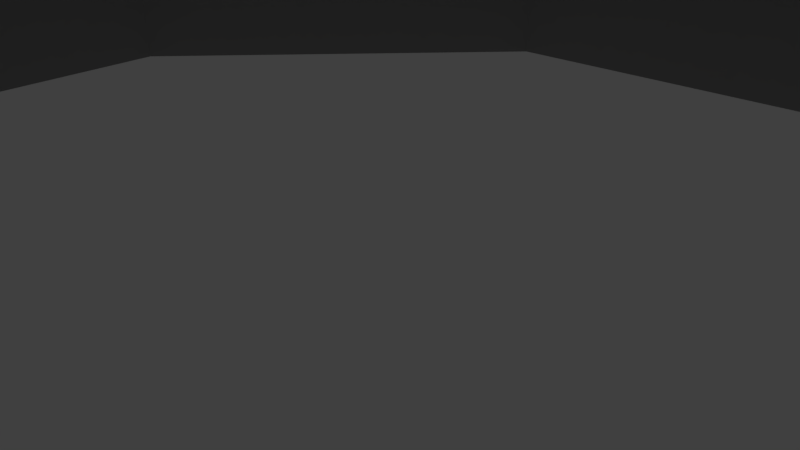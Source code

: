 # Source: ts_lavra_fortress_tower02.blend  (saved by Blender 2.79.0; exported with 4.5.12 LTS)
import bpy
from mathutils import Matrix  # noqa: F401  (used for matrix-valued properties, if any)

bpy.ops.wm.read_factory_settings(use_empty=True)
scene = bpy.context.scene
scene.name = 'Scene'

# ---- collections
col_collection_1 = bpy.data.collections.new('Collection 1'); scene.collection.children.link(col_collection_1)

# ---- materials (node trees are filled in below, after node groups)
mat_mat_1_0 = bpy.data.materials.new('MAT_1_0')
mat_mat_1_0.alpha_threshold = 0.0
mat_mat_1_0.use_transparent_shadow = False
mat_mat_1_0.diffuse_color = (0.06667, 0.04314, 0.01961, 1.0)
mat_mat_1_0.specular_color = (0.0, 0.0, 0.0)
mat_mat_1_0.roughness = 0.5
mat_mat_1_0.specular_intensity = 1.0
mat_mat_0_0 = bpy.data.materials.new('MAT_0_0')
mat_mat_0_0.alpha_threshold = 0.0
mat_mat_0_0.use_transparent_shadow = False
mat_mat_0_0.diffuse_color = (0.4706, 0.4706, 0.4706, 1.0)
mat_mat_0_0.specular_color = (0.0, 0.0, 0.0)
mat_mat_0_0.roughness = 0.5
mat_mat_0_0.specular_intensity = 1.0

# ---- material node trees

# ---- world
world_world = bpy.data.worlds.new('World'); scene.world = world_world
world_world.color = (0.05088, 0.05088, 0.05088)
world_world.use_sun_shadow = False
world_world.sun_shadow_jitter_overblur = 0.0
world_world.cycles.sampling_method = 'MANUAL'

# ---- cameras
cam_camera = bpy.data.cameras.new('Camera')
cam_camera.clip_end = 100.0
cam_camera.lens = 35.0
cam_camera.sensor_width = 32.0
cam_camera.sensor_height = 18.0
cam_camera.ortho_scale = 7.314
cam_camera.dof.focus_distance = 0.0
cam_camera.dof.aperture_fstop = 128.0

# ---- meshes
me_building = bpy.data.meshes.new('Building ��������� �����')
me_building.from_pydata([(-3.943, 25.52, -7.286), (-8.426, 25.52, -2.043), (-7.882, 25.52, 4.826), (-2.64, 25.52, 9.312), (4.239, 25.52, 8.766), (8.716, 25.52, 3.523), (8.179, 25.52, -3.356), (2.93, 25.52, -7.831), (0.1474, 36.11, 0.7395), (-5.188, 23.7, -9.78), (-4.813, 0.0, -9.034), (-11.12, 23.7, -2.851), (-10.32, 0.0, -2.599), (-10.41, 23.7, 6.15), (-9.661, 0.0, 5.761), (-3.506, 23.7, 11.84), (-3.251, 0.0, 11.05), (5.356, 23.7, 11.11), (4.98, 0.0, 10.37), (11.25, 23.7, 4.303), (10.45, 0.0, 4.046), (10.49, 23.7, -4.853), (9.747, 0.0, -4.458), (3.767, 23.7, -10.4), (3.504, 0.0, -9.612), (3.504, 18.04, -9.612), (-4.813, 18.04, -9.034), (9.747, 18.04, -4.458), (-3.251, 18.04, 11.05), (10.45, 18.04, 4.046), (-9.661, 18.04, 5.761), (-10.32, 18.04, -2.599), (4.98, 18.04, 10.37), (3.767, 20.4, -10.4), (-5.188, 20.4, -9.78), (10.49, 20.4, -4.853), (-3.506, 20.4, 11.84), (11.25, 20.4, 4.303), (-10.41, 20.4, 6.15), (-11.12, 20.4, -2.851), (5.356, 20.4, 11.11), (-5.531, 23.7, -10.46), (-11.85, 23.7, -3.082), (-11.09, 23.7, 6.505), (-3.74, 23.7, 12.57), (5.699, 23.7, 11.79), (11.97, 23.7, 4.539), (11.17, 23.7, -5.214), (4.007, 23.7, -11.12), (-5.531, 24.33, -10.46), (-11.85, 24.33, -3.082), (-11.09, 24.33, 6.505), (-3.74, 24.33, 12.57), (5.699, 24.33, 11.79), (11.97, 24.33, 4.539), (11.17, 24.33, -5.214), (4.007, 24.33, -11.12), (0.4604, 33.92, 0.8411), (0.2971, 33.92, 1.033), (-0.166, 33.92, 0.6378), (-0.1475, 33.92, 0.8896), (0.0451, 33.92, 1.054), (-0.002244, 33.92, 0.4458), (0.4394, 33.93, 0.5906), (0.2492, 33.92, 0.426)], [], [(8, 61, 58), (8, 58, 57), (2, 3, 61, 60), (1, 2, 60, 59), (6, 63, 57, 5), (0, 1, 59, 62), (7, 0, 62, 64), (6, 7, 64, 63), (39, 38, 13, 11), (37, 35, 21, 19), (40, 37, 19, 17), (38, 36, 15, 13), (35, 33, 23, 21), (33, 34, 9, 23), (34, 39, 11, 9), (36, 40, 17, 15), (16, 18, 32, 28), (10, 12, 31, 26), (24, 10, 26, 25), (22, 24, 25, 27), (14, 16, 28, 30), (18, 20, 29, 32), (20, 22, 27, 29), (12, 14, 30, 31), (28, 32, 40, 36), (26, 31, 39, 34), (25, 26, 34, 33), (27, 25, 33, 35), (30, 28, 36, 38), (32, 29, 37, 40), (29, 27, 35, 37), (31, 30, 38, 39), (21, 23, 48, 47), (23, 9, 41, 48), (11, 13, 43, 42), (13, 15, 44, 43), (19, 21, 47, 46), (9, 11, 42, 41), (17, 19, 46, 45), (15, 17, 45, 44), (41, 42, 50, 49), (45, 46, 54, 53), (44, 45, 53, 52), (47, 48, 56, 55), (48, 41, 49, 56), (42, 43, 51, 50), (43, 44, 52, 51), (46, 47, 55, 54), (5, 4, 53, 54), (6, 5, 54, 55), (7, 6, 55, 56), (7, 56, 49, 0), (1, 0, 49, 50), (2, 1, 50, 51), (3, 2, 51, 52), (4, 3, 52, 53), (63, 64, 8), (57, 63, 8), (57, 58, 4, 5), (62, 59, 8), (60, 61, 8), (64, 62, 8), (59, 60, 8), (58, 61, 3, 4)])
me_building.polygons.foreach_set('material_index', [0, 0, 0, 0, 0, 0, 0, 0, 1, 1, 1, 1, 1, 1, 1, 1, 1, 1, 1, 1, 1, 1, 1, 1, 1, 1, 1, 1, 1, 1, 1, 1, 1, 1, 1, 1, 1, 1, 1, 1, 1, 1, 1, 1, 1, 1, 1, 1, 0, 0, 0, 0, 0, 0, 0, 0, 0, 0, 0, 0, 0, 0, 0, 0])
_uv = me_building.uv_layers.new(name='UVMap')
_uv.uv.foreach_set('vector', [0.6569, 0.5962, 0.6904, 0.6111, 0.6862, 0.6139, 0.6569, 0.5962, 0.6883, 0.5818, 0.6916, 0.5848, 0.8585, 0.7672, 0.7766, 0.821, 0.6904, 0.6111, 0.6934, 0.6075, 0.9123, 0.6953, 0.8585, 0.7672, 0.6934, 0.6075, 0.6951, 0.6029, 0.875, 0.4529, 0.6939, 0.589, 0.6916, 0.5848, 0.8075, 0.3991, 0.9322, 0.6113, 0.9123, 0.6953, 0.6951, 0.6029, 0.6962, 0.5982, 0.9192, 0.5277, 0.9322, 0.6113, 0.6962, 0.5982, 0.6956, 0.5934, 0.875, 0.4529, 0.9192, 0.5277, 0.6956, 0.5934, 0.6939, 0.589, 0.1712, 0.9375, 0.3311, 0.9375, 0.3311, 0.9856, 0.1712, 0.9856, 0.1751, 0.446, 0.3378, 0.446, 0.3378, 0.4929, 0.1751, 0.4929, 0.01571, 0.446, 0.1751, 0.446, 0.1751, 0.4929, 0.01571, 0.4929, 0.3311, 0.9375, 0.4895, 0.9375, 0.4895, 0.9856, 0.3311, 0.9856, 0.3378, 0.446, 0.4922, 0.446, 0.4922, 0.4929, 0.3378, 0.4929, 0.4922, 0.446, 0.6512, 0.446, 0.6512, 0.4929, 0.4922, 0.4929, 0.009715, 0.9375, 0.1712, 0.9375, 0.1712, 0.9856, 0.009715, 0.9856, 0.4895, 0.9375, 0.647, 0.9375, 0.647, 0.9856, 0.4895, 0.9856, 0.4952, 0.5638, 0.6415, 0.5638, 0.6415, 0.8872, 0.4952, 0.8872, 0.01543, 0.5638, 0.1654, 0.5638, 0.1654, 0.8872, 0.01543, 0.8872, 0.4978, 0.07115, 0.6454, 0.07115, 0.6454, 0.3922, 0.4978, 0.3922, 0.3435, 0.07111, 0.4869, 0.07111, 0.4869, 0.3922, 0.3435, 0.3922, 0.3369, 0.5637, 0.4841, 0.5637, 0.4841, 0.8872, 0.3369, 0.8872, 0.0213, 0.07115, 0.1694, 0.07115, 0.1694, 0.3922, 0.0213, 0.3922, 0.1808, 0.07114, 0.332, 0.07114, 0.332, 0.3922, 0.1808, 0.3922, 0.1768, 0.5637, 0.3253, 0.5637, 0.3253, 0.8872, 0.1768, 0.8872, 0.4952, 0.8872, 0.6415, 0.8872, 0.647, 0.9375, 0.4895, 0.9375, 0.01543, 0.8872, 0.1654, 0.8872, 0.1712, 0.9375, 0.009715, 0.9375, 0.4978, 0.3922, 0.6454, 0.3922, 0.6512, 0.446, 0.4922, 0.446, 0.3435, 0.3922, 0.4869, 0.3922, 0.4922, 0.446, 0.3378, 0.446, 0.3369, 0.8872, 0.4841, 0.8872, 0.4895, 0.9375, 0.3311, 0.9375, 0.0213, 0.3922, 0.1694, 0.3922, 0.1751, 0.446, 0.01571, 0.446, 0.1808, 0.3922, 0.332, 0.3922, 0.3378, 0.446, 0.1751, 0.446, 0.1768, 0.8872, 0.3253, 0.8872, 0.3311, 0.9375, 0.1712, 0.9375, 0.9226, 0.4205, 0.9706, 0.5027, 0.9654, 0.5092, 0.9143, 0.4216, 0.9734, 0.511, 0.99, 0.6068, 0.983, 0.6113, 0.9654, 0.5092, 0.9664, 0.7241, 0.9078, 0.8127, 0.8989, 0.8111, 0.9613, 0.7166, 0.9002, 0.8207, 0.8035, 0.8784, 0.7959, 0.8726, 0.8989, 0.8111, 0.8367, 0.3504, 0.9165, 0.4134, 0.9143, 0.4216, 0.8293, 0.3545, 0.99, 0.6161, 0.9696, 0.715, 0.9613, 0.7166, 0.983, 0.6113, 0.7164, 0.3089, 0.8284, 0.3446, 0.8293, 0.3545, 0.7101, 0.3165, 0.7935, 0.8826, 0.6749, 0.9013, 0.6696, 0.8925, 0.7959, 0.8726, 0.983, 0.6113, 0.9613, 0.7166, 0.9541, 0.7137, 0.9756, 0.6113, 0.7101, 0.3165, 0.8293, 0.3545, 0.8259, 0.3613, 0.7076, 0.3244, 0.7959, 0.8726, 0.6696, 0.8925, 0.6681, 0.883, 0.7928, 0.8643, 0.9143, 0.4216, 0.9654, 0.5092, 0.9585, 0.5118, 0.9088, 0.4266, 0.9654, 0.5092, 0.983, 0.6113, 0.9756, 0.6113, 0.9585, 0.5118, 0.9613, 0.7166, 0.8989, 0.8111, 0.8931, 0.8051, 0.9541, 0.7137, 0.8989, 0.8111, 0.7959, 0.8726, 0.7928, 0.8643, 0.8931, 0.8051, 0.8293, 0.3545, 0.9143, 0.4216, 0.9088, 0.4266, 0.8259, 0.3613, 0.8075, 0.3991, 0.7111, 0.371, 0.7076, 0.3244, 0.8259, 0.3613, 0.875, 0.4529, 0.8075, 0.3991, 0.8259, 0.3613, 0.9088, 0.4266, 0.9192, 0.5277, 0.875, 0.4529, 0.9088, 0.4266, 0.9585, 0.5118, 0.9192, 0.5277, 0.9585, 0.5118, 0.9756, 0.6113, 0.9322, 0.6113, 0.9123, 0.6953, 0.9322, 0.6113, 0.9756, 0.6113, 0.9541, 0.7137, 0.8585, 0.7672, 0.9123, 0.6953, 0.9541, 0.7137, 0.8931, 0.8051, 0.7766, 0.821, 0.8585, 0.7672, 0.8931, 0.8051, 0.7928, 0.8643, 0.6789, 0.8345, 0.7766, 0.821, 0.7928, 0.8643, 0.6681, 0.883, 0.6939, 0.589, 0.6956, 0.5934, 0.6569, 0.5962, 0.6916, 0.5848, 0.6939, 0.589, 0.6569, 0.5962, 0.6916, 0.5848, 0.6883, 0.5818, 0.7111, 0.371, 0.8075, 0.3991, 0.6962, 0.5982, 0.6951, 0.6029, 0.6569, 0.5962, 0.6934, 0.6075, 0.6904, 0.6111, 0.6569, 0.5962, 0.6956, 0.5934, 0.6962, 0.5982, 0.6569, 0.5962, 0.6951, 0.6029, 0.6934, 0.6075, 0.6569, 0.5962, 0.6862, 0.6139, 0.6904, 0.6111, 0.7766, 0.821, 0.6789, 0.8345])
me_building.materials.append(mat_mat_1_0)
me_building.materials.append(mat_mat_0_0)
me_building.use_remesh_preserve_volume = False
me_building.use_remesh_preserve_attributes = False
me_building.use_mirror_vertex_groups = False
me_building.update()

# ---- objects
ob_building = bpy.data.objects.new('Building Пятницкая башня', me_building)
ob_camera = bpy.data.objects.new('Camera', cam_camera)

# ---- transforms, parenting, visibility, modifiers, constraints
ob_building.location = (0.0, 0.0, 0.0)
ob_building.rotation_euler = (1.571, -0.0, 0.0)
ob_building.lineart.crease_threshold = 0.0
ob_camera.location = (7.481, -6.508, 5.344)
ob_camera.rotation_euler = (1.109, 0.0, 0.8149)
ob_camera.lock_rotations_4d = False
ob_camera.empty_display_type = 'ARROWS'
ob_camera.color = (0.0, 0.0, 0.0, 0.0)
ob_camera.display_type = 'WIRE'
ob_camera.lineart.crease_threshold = 0.0

# ---- collection membership
col_collection_1.objects.link(ob_building)
col_collection_1.objects.link(ob_camera)

# ---- scene / render settings (as saved in the file)
scene.camera = ob_camera
scene.frame_start = 1; scene.frame_end = 250; scene.frame_set(1)
scene.render.engine = 'BLENDER_EEVEE_NEXT'
scene.render.resolution_percentage = 50
scene.render.dither_intensity = 0.0
scene.cycles.use_denoising = False
scene.cycles.samples = 128
scene.cycles.sampling_pattern = 'TABULATED_SOBOL'
scene.cycles.use_adaptive_sampling = False
scene.cycles.use_light_tree = False
scene.cycles.blur_glossy = 0.0
scene.cycles.sample_clamp_indirect = 0.0
scene.view_settings.view_transform = 'Standard'
bpy.context.view_layer.update()

# ---- added for rendering (the .blend has no usable light): sun
light_auto_sun = bpy.data.lights.new('AutoSun', 'SUN')
light_auto_sun.energy = 3.0
light_auto_sun.angle = 0.0523599
ob_auto_sun = bpy.data.objects.new('AutoSun', light_auto_sun)
scene.collection.objects.link(ob_auto_sun)
ob_auto_sun.rotation_euler = (0.872665, 0.174533, 0.523599)
bpy.context.view_layer.update()
